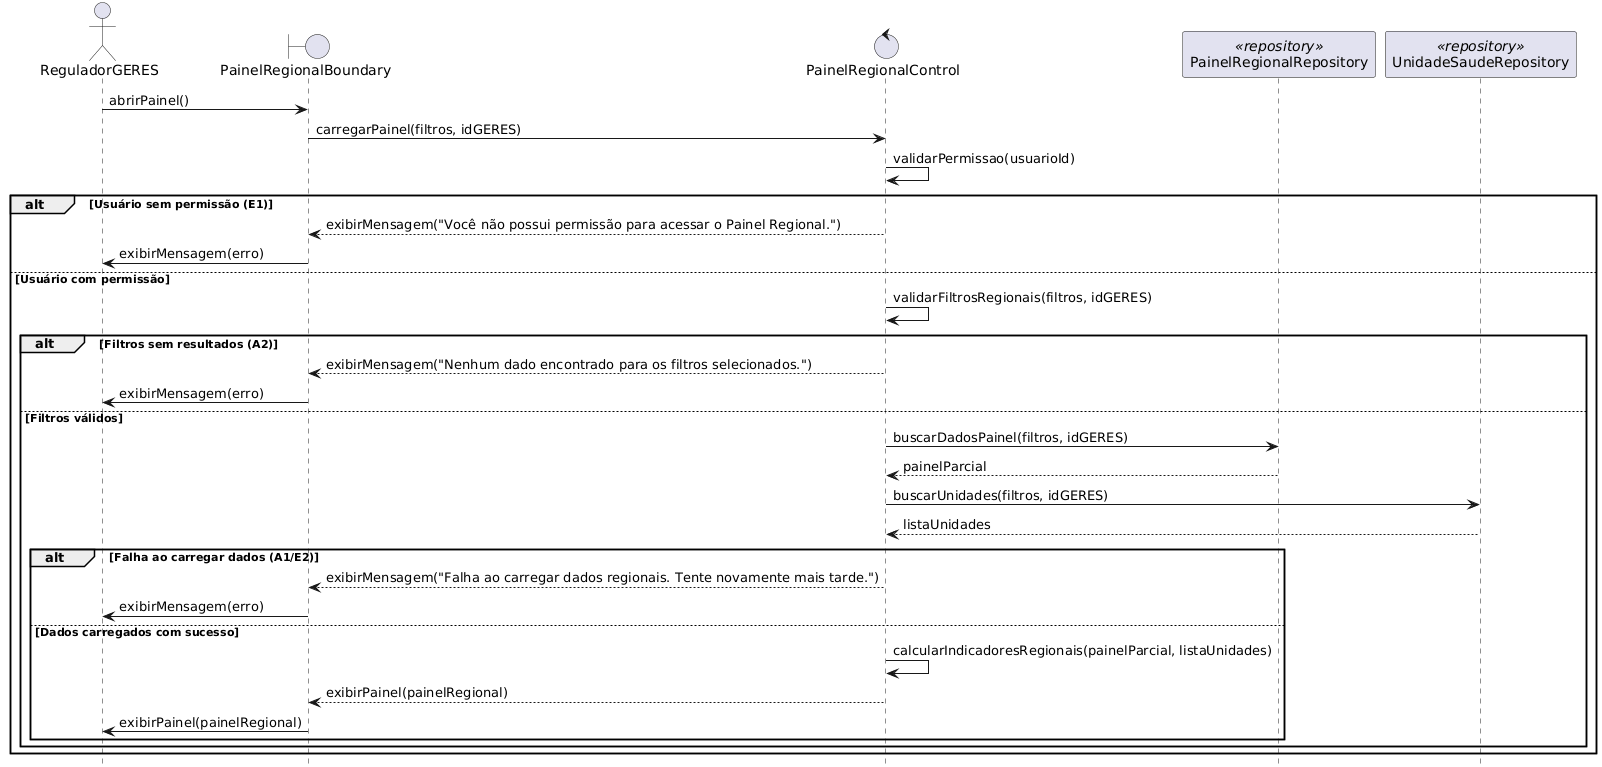

The diagram above was rendered by PlantUML. Its source (embedded in the PNG):
@startuml
title UC021 - Visualizar Painel de Controle Regional

actor ReguladorGERES
boundary PainelRegionalBoundary
control PainelRegionalControl
participant PainelRegionalRepository <<repository>>
participant UnidadeSaudeRepository <<repository>>

' Acesso ao painel
ReguladorGERES -> PainelRegionalBoundary: abrirPainel()
PainelRegionalBoundary -> PainelRegionalControl: carregarPainel(filtros, idGERES)

' 1) Validar permissão
PainelRegionalControl -> PainelRegionalControl: validarPermissao(usuarioId)

alt Usuário sem permissão (E1)
  PainelRegionalControl --> PainelRegionalBoundary: exibirMensagem("Você não possui permissão para acessar o Painel Regional.")
  PainelRegionalBoundary -> ReguladorGERES: exibirMensagem(erro)

else Usuário com permissão

  ' 2) Validar filtros
  PainelRegionalControl -> PainelRegionalControl: validarFiltrosRegionais(filtros, idGERES)

  alt Filtros sem resultados (A2)
    ' filtros válidos, mas nenhuma combinação retorna dados
    PainelRegionalControl --> PainelRegionalBoundary: exibirMensagem("Nenhum dado encontrado para os filtros selecionados.")
    PainelRegionalBoundary -> ReguladorGERES: exibirMensagem(erro)

  else Filtros válidos

    ' 3) Buscar dados regionais
    PainelRegionalControl -> PainelRegionalRepository: buscarDadosPainel(filtros, idGERES)
    PainelRegionalRepository --> PainelRegionalControl: painelParcial

    PainelRegionalControl -> UnidadeSaudeRepository: buscarUnidades(filtros, idGERES)
    UnidadeSaudeRepository --> PainelRegionalControl: listaUnidades

    alt Falha ao carregar dados (A1/E2)
      ' erro de comunicação ou exceção ao consultar repositórios
      PainelRegionalControl --> PainelRegionalBoundary: exibirMensagem("Falha ao carregar dados regionais. Tente novamente mais tarde.")
      PainelRegionalBoundary -> ReguladorGERES: exibirMensagem(erro)

    else Dados carregados com sucesso

      ' 4) Calcular indicadores regionais e montar PainelRegional
      PainelRegionalControl -> PainelRegionalControl: calcularIndicadoresRegionais(painelParcial, listaUnidades)
      PainelRegionalControl --> PainelRegionalBoundary: exibirPainel(painelRegional)

      PainelRegionalBoundary -> ReguladorGERES: exibirPainel(painelRegional)
    end

  end
end
@enduml